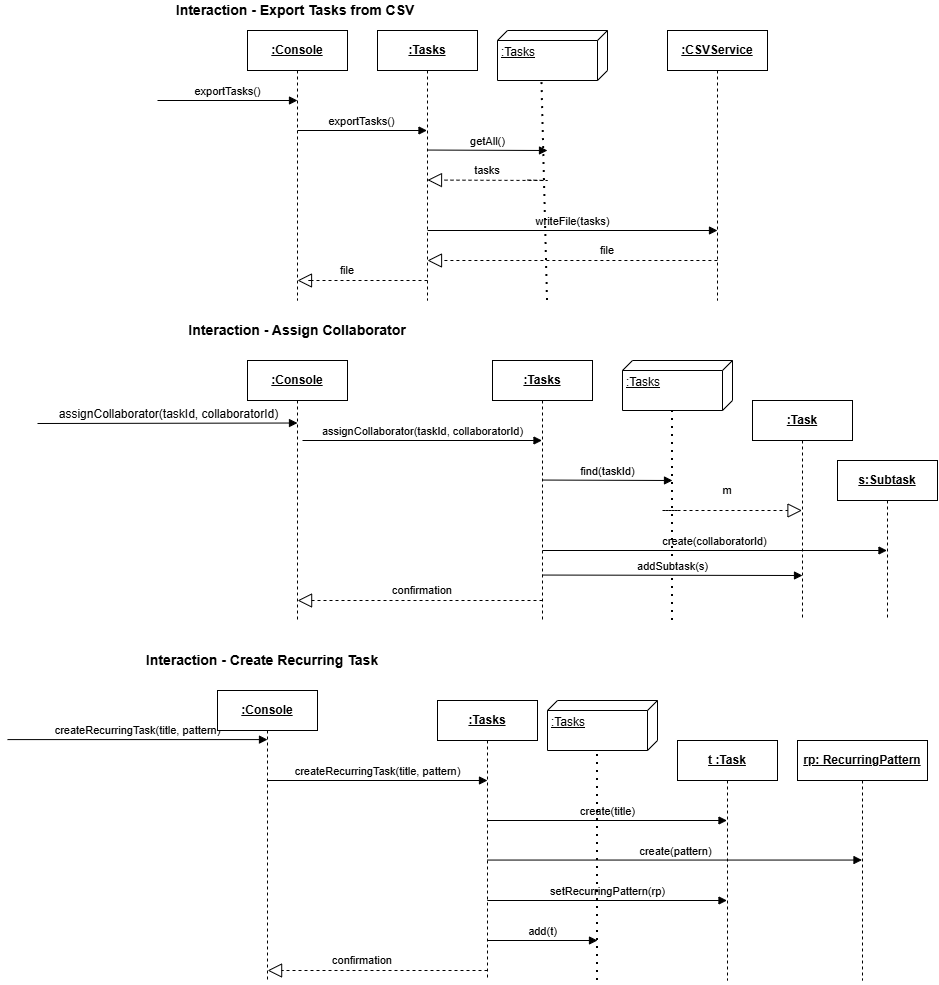

The diagram above was exported from draw.io. Its source (the exported page's mxGraphModel, read from the mxfile embedded in the PNG):
<mxGraphModel dx="2434" dy="-1374" grid="1" gridSize="10" guides="1" tooltips="1" connect="1" arrows="1" fold="1" page="1" pageScale="1" pageWidth="850" pageHeight="1100" math="0" shadow="0">
  <root>
    <mxCell id="MtAZ-mP2DsmvzogGqI9_-0" />
    <mxCell id="MtAZ-mP2DsmvzogGqI9_-1" parent="MtAZ-mP2DsmvzogGqI9_-0" />
    <mxCell id="MtAZ-mP2DsmvzogGqI9_-2" edge="1" parent="MtAZ-mP2DsmvzogGqI9_-1" style="html=1;verticalAlign=bottom;endArrow=block;curved=0;rounded=0;" value="createRecurringTask(title, pattern)">
      <mxGeometry relative="1" width="80" as="geometry">
        <mxPoint x="-110" y="2989.09" as="sourcePoint" />
        <mxPoint x="150" y="2989.09" as="targetPoint" />
      </mxGeometry>
    </mxCell>
    <mxCell id="MtAZ-mP2DsmvzogGqI9_-3" edge="1" parent="MtAZ-mP2DsmvzogGqI9_-1" style="html=1;verticalAlign=bottom;endArrow=block;curved=0;rounded=0;" value="add(t)">
      <mxGeometry relative="1" width="80" as="geometry">
        <mxPoint x="369.59090909090946" y="3189.9999999999995" as="sourcePoint" />
        <mxPoint x="480" y="3190" as="targetPoint" />
      </mxGeometry>
    </mxCell>
    <mxCell id="MtAZ-mP2DsmvzogGqI9_-45" parent="MtAZ-mP2DsmvzogGqI9_-1" style="shape=umlLifeline;perimeter=lifelinePerimeter;whiteSpace=wrap;html=1;container=1;dropTarget=0;collapsible=0;recursiveResize=0;outlineConnect=0;portConstraint=eastwest;newEdgeStyle={&quot;curved&quot;:0,&quot;rounded&quot;:0};" value="&lt;b&gt;&lt;u&gt;:Console&lt;/u&gt;&lt;/b&gt;" vertex="1">
      <mxGeometry height="270" width="100" x="130" y="2280" as="geometry" />
    </mxCell>
    <mxCell id="MtAZ-mP2DsmvzogGqI9_-46" edge="1" parent="MtAZ-mP2DsmvzogGqI9_-1" style="html=1;verticalAlign=bottom;endArrow=block;curved=0;rounded=0;" value="exportTasks()">
      <mxGeometry relative="1" width="80" as="geometry">
        <mxPoint x="180" y="2380" as="sourcePoint" />
        <mxPoint x="309.5" y="2380" as="targetPoint" />
      </mxGeometry>
    </mxCell>
    <mxCell id="MtAZ-mP2DsmvzogGqI9_-47" parent="MtAZ-mP2DsmvzogGqI9_-1" style="shape=umlLifeline;perimeter=lifelinePerimeter;whiteSpace=wrap;html=1;container=1;dropTarget=0;collapsible=0;recursiveResize=0;outlineConnect=0;portConstraint=eastwest;newEdgeStyle={&quot;curved&quot;:0,&quot;rounded&quot;:0};" value="&lt;b&gt;&lt;u&gt;:Tasks&lt;/u&gt;&lt;/b&gt;" vertex="1">
      <mxGeometry height="270" width="100" x="260" y="2280" as="geometry" />
    </mxCell>
    <mxCell id="MtAZ-mP2DsmvzogGqI9_-48" edge="1" parent="MtAZ-mP2DsmvzogGqI9_-1" style="html=1;verticalAlign=bottom;endArrow=block;curved=0;rounded=0;" value="getAll()">
      <mxGeometry relative="1" width="80" as="geometry">
        <mxPoint x="310.09090909090946" y="2399.55" as="sourcePoint" />
        <mxPoint x="430" y="2400" as="targetPoint" />
      </mxGeometry>
    </mxCell>
    <mxCell id="MtAZ-mP2DsmvzogGqI9_-49" parent="MtAZ-mP2DsmvzogGqI9_-1" style="verticalAlign=top;align=left;spacingTop=8;spacingLeft=2;spacingRight=12;shape=cube;size=10;direction=south;fontStyle=4;html=1;whiteSpace=wrap;" value=":Tasks" vertex="1">
      <mxGeometry height="50" width="110" x="380" y="2280" as="geometry" />
    </mxCell>
    <mxCell id="MtAZ-mP2DsmvzogGqI9_-50" edge="1" parent="MtAZ-mP2DsmvzogGqI9_-1" style="html=1;verticalAlign=bottom;endArrow=block;curved=0;rounded=0;" value="exportTasks()">
      <mxGeometry relative="1" width="80" as="geometry">
        <mxPoint as="offset" />
        <mxPoint x="40" y="2350" as="sourcePoint" />
        <mxPoint x="180" y="2350" as="targetPoint" />
      </mxGeometry>
    </mxCell>
    <mxCell id="MtAZ-mP2DsmvzogGqI9_-51" parent="MtAZ-mP2DsmvzogGqI9_-1" style="shape=umlLifeline;perimeter=lifelinePerimeter;whiteSpace=wrap;html=1;container=1;dropTarget=0;collapsible=0;recursiveResize=0;outlineConnect=0;portConstraint=eastwest;newEdgeStyle={&quot;curved&quot;:0,&quot;rounded&quot;:0};" value="&lt;b&gt;&lt;u&gt;:CSVService&lt;/u&gt;&lt;/b&gt;" vertex="1">
      <mxGeometry height="270" width="100" x="550" y="2280" as="geometry" />
    </mxCell>
    <mxCell id="MtAZ-mP2DsmvzogGqI9_-52" parent="MtAZ-mP2DsmvzogGqI9_-1" style="text;html=1;whiteSpace=wrap;strokeColor=none;fillColor=none;align=center;verticalAlign=middle;rounded=0;" value="&lt;span style=&quot;font-size: 11px; text-wrap-mode: nowrap; background-color: rgb(255, 255, 255);&quot;&gt;tasks&lt;/span&gt;" vertex="1">
      <mxGeometry height="20" width="160" x="290" y="2410" as="geometry" />
    </mxCell>
    <mxCell id="MtAZ-mP2DsmvzogGqI9_-53" edge="1" parent="MtAZ-mP2DsmvzogGqI9_-1" style="html=1;verticalAlign=bottom;endArrow=block;curved=0;rounded=0;" value="writeFile(tasks)">
      <mxGeometry relative="1" width="80" as="geometry">
        <mxPoint x="310.09090909090946" y="2480" as="sourcePoint" />
        <mxPoint x="600" y="2480" as="targetPoint" />
      </mxGeometry>
    </mxCell>
    <mxCell id="MtAZ-mP2DsmvzogGqI9_-54" edge="1" parent="MtAZ-mP2DsmvzogGqI9_-1" style="endArrow=none;dashed=1;html=1;dashPattern=1 3;strokeWidth=2;rounded=0;entryX=1.009;entryY=0.596;entryDx=0;entryDy=0;entryPerimeter=0;" target="MtAZ-mP2DsmvzogGqI9_-49" value="">
      <mxGeometry height="50" relative="1" width="50" as="geometry">
        <mxPoint x="430" y="2550" as="sourcePoint" />
        <mxPoint x="490" y="2610" as="targetPoint" />
      </mxGeometry>
    </mxCell>
    <mxCell id="MtAZ-mP2DsmvzogGqI9_-55" edge="1" parent="MtAZ-mP2DsmvzogGqI9_-1" style="endArrow=block;dashed=1;endFill=0;endSize=12;html=1;rounded=0;" value="">
      <mxGeometry relative="1" width="160" as="geometry">
        <Array as="points">
          <mxPoint x="285.61" y="2530" />
          <mxPoint x="190.41" y="2530" />
        </Array>
        <mxPoint x="310" y="2530" as="sourcePoint" />
        <mxPoint x="180.00090909090946" y="2530" as="targetPoint" />
      </mxGeometry>
    </mxCell>
    <mxCell id="MtAZ-mP2DsmvzogGqI9_-56" parent="MtAZ-mP2DsmvzogGqI9_-1" style="text;html=1;whiteSpace=wrap;strokeColor=none;fillColor=none;align=center;verticalAlign=middle;rounded=0;" value="&lt;span style=&quot;font-size: 11px; text-wrap-mode: nowrap; background-color: rgb(255, 255, 255);&quot;&gt;file&lt;/span&gt;" vertex="1">
      <mxGeometry height="20" width="160" x="150" y="2510" as="geometry" />
    </mxCell>
    <mxCell id="MtAZ-mP2DsmvzogGqI9_-57" parent="MtAZ-mP2DsmvzogGqI9_-1" style="text;html=1;whiteSpace=wrap;strokeColor=none;fillColor=none;align=center;verticalAlign=middle;rounded=0;" value="&lt;font style=&quot;&quot;&gt;&lt;span style=&quot;font-size: 14px;&quot;&gt;&lt;b&gt;Interaction - Export Tasks from CSV&amp;nbsp;&lt;/b&gt;&lt;/span&gt;&lt;/font&gt;" vertex="1">
      <mxGeometry height="20" width="290" x="35" y="2250" as="geometry" />
    </mxCell>
    <mxCell id="MtAZ-mP2DsmvzogGqI9_-58" edge="1" parent="MtAZ-mP2DsmvzogGqI9_-1" style="endArrow=block;dashed=1;endFill=0;endSize=12;html=1;rounded=0;" value="">
      <mxGeometry relative="1" width="160" as="geometry">
        <Array as="points">
          <mxPoint x="430" y="2430" />
        </Array>
        <mxPoint x="410" y="2429.55" as="sourcePoint" />
        <mxPoint x="310" y="2429.55" as="targetPoint" />
      </mxGeometry>
    </mxCell>
    <mxCell id="MtAZ-mP2DsmvzogGqI9_-59" edge="1" parent="MtAZ-mP2DsmvzogGqI9_-1" style="endArrow=block;dashed=1;endFill=0;endSize=12;html=1;rounded=0;" value="">
      <mxGeometry relative="1" width="160" as="geometry">
        <Array as="points">
          <mxPoint x="530.41" y="2510" />
          <mxPoint x="400.41" y="2510" />
          <mxPoint x="350.41" y="2510" />
        </Array>
        <mxPoint x="599.91" y="2510" as="sourcePoint" />
        <mxPoint x="310.0009090909095" y="2510" as="targetPoint" />
      </mxGeometry>
    </mxCell>
    <mxCell id="MtAZ-mP2DsmvzogGqI9_-60" parent="MtAZ-mP2DsmvzogGqI9_-1" style="text;html=1;whiteSpace=wrap;strokeColor=none;fillColor=none;align=center;verticalAlign=middle;rounded=0;" value="&lt;span style=&quot;font-size: 11px; text-wrap-mode: nowrap; background-color: rgb(255, 255, 255);&quot;&gt;file&lt;/span&gt;" vertex="1">
      <mxGeometry height="20" width="160" x="410" y="2490" as="geometry" />
    </mxCell>
    <mxCell id="MtAZ-mP2DsmvzogGqI9_-61" parent="MtAZ-mP2DsmvzogGqI9_-1" style="shape=umlLifeline;perimeter=lifelinePerimeter;whiteSpace=wrap;html=1;container=1;dropTarget=0;collapsible=0;recursiveResize=0;outlineConnect=0;portConstraint=eastwest;newEdgeStyle={&quot;curved&quot;:0,&quot;rounded&quot;:0};" value="&lt;b&gt;&lt;u&gt;:Console&lt;/u&gt;&lt;/b&gt;" vertex="1">
      <mxGeometry height="260" width="100" x="130" y="2610" as="geometry" />
    </mxCell>
    <mxCell id="MtAZ-mP2DsmvzogGqI9_-62" parent="MtAZ-mP2DsmvzogGqI9_-1" style="shape=umlLifeline;perimeter=lifelinePerimeter;whiteSpace=wrap;html=1;container=1;dropTarget=0;collapsible=0;recursiveResize=0;outlineConnect=0;portConstraint=eastwest;newEdgeStyle={&quot;curved&quot;:0,&quot;rounded&quot;:0};" value="&lt;b&gt;&lt;u&gt;:Tasks&lt;/u&gt;&lt;/b&gt;" vertex="1">
      <mxGeometry height="260" width="100" x="375" y="2610" as="geometry" />
    </mxCell>
    <mxCell id="MtAZ-mP2DsmvzogGqI9_-63" edge="1" parent="MtAZ-mP2DsmvzogGqI9_-1" style="html=1;verticalAlign=bottom;endArrow=block;curved=0;rounded=0;" value="find(taskId)">
      <mxGeometry relative="1" width="80" as="geometry">
        <mxPoint x="425.09090909090946" y="2729.55" as="sourcePoint" />
        <mxPoint x="555" y="2730" as="targetPoint" />
      </mxGeometry>
    </mxCell>
    <mxCell id="MtAZ-mP2DsmvzogGqI9_-64" parent="MtAZ-mP2DsmvzogGqI9_-1" style="verticalAlign=top;align=left;spacingTop=8;spacingLeft=2;spacingRight=12;shape=cube;size=10;direction=south;fontStyle=4;html=1;whiteSpace=wrap;" value=":Tasks" vertex="1">
      <mxGeometry height="50" width="110" x="505" y="2610" as="geometry" />
    </mxCell>
    <mxCell id="MtAZ-mP2DsmvzogGqI9_-65" parent="MtAZ-mP2DsmvzogGqI9_-1" style="text;html=1;whiteSpace=wrap;strokeColor=none;fillColor=none;align=center;verticalAlign=middle;rounded=0;" value="&lt;span style=&quot;font-size: 11px; text-wrap-mode: nowrap; background-color: rgb(255, 255, 255);&quot;&gt;m&lt;/span&gt;" vertex="1">
      <mxGeometry height="20" width="160" x="530" y="2730" as="geometry" />
    </mxCell>
    <mxCell id="MtAZ-mP2DsmvzogGqI9_-66" edge="1" parent="MtAZ-mP2DsmvzogGqI9_-1" style="html=1;verticalAlign=bottom;endArrow=block;curved=0;rounded=0;" target="MtAZ-mP2DsmvzogGqI9_-75" value="create(collaboratorId)">
      <mxGeometry relative="1" width="80" as="geometry">
        <mxPoint x="425.0009090909095" y="2800" as="sourcePoint" />
        <mxPoint x="803.91" y="2800" as="targetPoint" />
      </mxGeometry>
    </mxCell>
    <mxCell id="MtAZ-mP2DsmvzogGqI9_-67" parent="MtAZ-mP2DsmvzogGqI9_-1" style="text;html=1;whiteSpace=wrap;strokeColor=none;fillColor=none;align=center;verticalAlign=middle;rounded=0;" value="&lt;span style=&quot;font-size: 14px;&quot;&gt;&lt;b&gt;Interaction - Assign Collaborator&lt;/b&gt;&lt;/span&gt;" vertex="1">
      <mxGeometry height="20" width="290" x="35" y="2570" as="geometry" />
    </mxCell>
    <mxCell id="MtAZ-mP2DsmvzogGqI9_-68" edge="1" parent="MtAZ-mP2DsmvzogGqI9_-1" style="endArrow=block;dashed=1;endFill=0;endSize=12;html=1;rounded=0;" target="MtAZ-mP2DsmvzogGqI9_-74" value="">
      <mxGeometry relative="1" width="160" as="geometry">
        <Array as="points">
          <mxPoint x="545" y="2760" />
        </Array>
        <mxPoint x="560" y="2760" as="sourcePoint" />
        <mxPoint x="425" y="2759.55" as="targetPoint" />
      </mxGeometry>
    </mxCell>
    <mxCell id="MtAZ-mP2DsmvzogGqI9_-69" edge="1" parent="MtAZ-mP2DsmvzogGqI9_-1" style="endArrow=block;dashed=1;endFill=0;endSize=12;html=1;rounded=0;" value="">
      <mxGeometry relative="1" width="160" as="geometry">
        <mxPoint x="425" y="2850" as="sourcePoint" />
        <mxPoint x="180.09090909090946" y="2850" as="targetPoint" />
      </mxGeometry>
    </mxCell>
    <mxCell id="MtAZ-mP2DsmvzogGqI9_-70" edge="1" parent="MtAZ-mP2DsmvzogGqI9_-1" style="html=1;verticalAlign=bottom;endArrow=block;curved=0;rounded=0;entryX=0.45;entryY=0.259;entryDx=0;entryDy=0;entryPerimeter=0;" value="&lt;font style=&quot;font-size: 12px;&quot;&gt;assignCollaborator(taskId, collaboratorId)&lt;/font&gt;">
      <mxGeometry relative="1" width="80" x="0.0043" as="geometry">
        <mxPoint as="offset" />
        <mxPoint x="-80" y="2673" as="sourcePoint" />
        <mxPoint x="180" y="2672.52" as="targetPoint" />
      </mxGeometry>
    </mxCell>
    <mxCell id="MtAZ-mP2DsmvzogGqI9_-71" edge="1" parent="MtAZ-mP2DsmvzogGqI9_-1" style="html=1;verticalAlign=bottom;endArrow=block;rounded=0;" target="MtAZ-mP2DsmvzogGqI9_-62" value="assignCollaborator(taskId, collaboratorId)">
      <mxGeometry relative="1" width="80" as="geometry">
        <mxPoint as="offset" />
        <mxPoint x="185" y="2690" as="sourcePoint" />
        <mxPoint x="405" y="2690" as="targetPoint" />
      </mxGeometry>
    </mxCell>
    <mxCell id="MtAZ-mP2DsmvzogGqI9_-72" parent="MtAZ-mP2DsmvzogGqI9_-1" style="text;html=1;whiteSpace=wrap;strokeColor=none;fillColor=none;align=center;verticalAlign=middle;rounded=0;" value="&lt;span style=&quot;font-size: 11px; text-wrap-mode: nowrap; background-color: rgb(255, 255, 255);&quot;&gt;confirmation&lt;/span&gt;" vertex="1">
      <mxGeometry height="20" width="160" x="225" y="2830" as="geometry" />
    </mxCell>
    <mxCell id="MtAZ-mP2DsmvzogGqI9_-73" edge="1" parent="MtAZ-mP2DsmvzogGqI9_-1" style="endArrow=none;dashed=1;html=1;dashPattern=1 3;strokeWidth=2;rounded=0;entryX=0;entryY=0;entryDx=50;entryDy=60;entryPerimeter=0;" target="MtAZ-mP2DsmvzogGqI9_-64" value="">
      <mxGeometry height="50" relative="1" width="50" as="geometry">
        <mxPoint x="555" y="2870" as="sourcePoint" />
        <mxPoint x="245" y="2910" as="targetPoint" />
      </mxGeometry>
    </mxCell>
    <mxCell id="MtAZ-mP2DsmvzogGqI9_-74" parent="MtAZ-mP2DsmvzogGqI9_-1" style="shape=umlLifeline;perimeter=lifelinePerimeter;whiteSpace=wrap;html=1;container=1;dropTarget=0;collapsible=0;recursiveResize=0;outlineConnect=0;portConstraint=eastwest;newEdgeStyle={&quot;curved&quot;:0,&quot;rounded&quot;:0};" value="&lt;b&gt;&lt;u&gt;:Task&lt;/u&gt;&lt;/b&gt;" vertex="1">
      <mxGeometry height="220" width="100" x="635" y="2650" as="geometry" />
    </mxCell>
    <mxCell id="MtAZ-mP2DsmvzogGqI9_-75" parent="MtAZ-mP2DsmvzogGqI9_-1" style="shape=umlLifeline;perimeter=lifelinePerimeter;whiteSpace=wrap;html=1;container=1;dropTarget=0;collapsible=0;recursiveResize=0;outlineConnect=0;portConstraint=eastwest;newEdgeStyle={&quot;curved&quot;:0,&quot;rounded&quot;:0};" value="&lt;b&gt;&lt;u&gt;s:Subtask&lt;/u&gt;&lt;/b&gt;" vertex="1">
      <mxGeometry height="160" width="100" x="720" y="2710" as="geometry" />
    </mxCell>
    <mxCell id="MtAZ-mP2DsmvzogGqI9_-76" edge="1" parent="MtAZ-mP2DsmvzogGqI9_-1" style="html=1;verticalAlign=bottom;endArrow=block;curved=0;rounded=0;" value="addSubtask(s)">
      <mxGeometry relative="1" width="80" as="geometry">
        <mxPoint x="425.0009090909095" y="2824.55" as="sourcePoint" />
        <mxPoint x="685" y="2825" as="targetPoint" />
      </mxGeometry>
    </mxCell>
    <mxCell id="MtAZ-mP2DsmvzogGqI9_-77" parent="MtAZ-mP2DsmvzogGqI9_-1" style="shape=umlLifeline;perimeter=lifelinePerimeter;whiteSpace=wrap;html=1;container=1;dropTarget=0;collapsible=0;recursiveResize=0;outlineConnect=0;portConstraint=eastwest;newEdgeStyle={&quot;curved&quot;:0,&quot;rounded&quot;:0};" value="&lt;b&gt;&lt;u&gt;:Console&lt;/u&gt;&lt;/b&gt;" vertex="1">
      <mxGeometry height="290" width="100" x="100" y="2940" as="geometry" />
    </mxCell>
    <mxCell id="MtAZ-mP2DsmvzogGqI9_-78" parent="MtAZ-mP2DsmvzogGqI9_-1" style="shape=umlLifeline;perimeter=lifelinePerimeter;whiteSpace=wrap;html=1;container=1;dropTarget=0;collapsible=0;recursiveResize=0;outlineConnect=0;portConstraint=eastwest;newEdgeStyle={&quot;curved&quot;:0,&quot;rounded&quot;:0};" value="&lt;b&gt;&lt;u&gt;:Tasks&lt;/u&gt;&lt;/b&gt;" vertex="1">
      <mxGeometry height="280" width="100" x="320" y="2950" as="geometry" />
    </mxCell>
    <mxCell id="MtAZ-mP2DsmvzogGqI9_-79" edge="1" parent="MtAZ-mP2DsmvzogGqI9_-1" style="html=1;verticalAlign=bottom;endArrow=block;curved=0;rounded=0;" target="MtAZ-mP2DsmvzogGqI9_-88" value="create(title)">
      <mxGeometry relative="1" width="80" as="geometry">
        <mxPoint x="370.09090909090946" y="3070" as="sourcePoint" />
        <mxPoint x="500" y="3070" as="targetPoint" />
      </mxGeometry>
    </mxCell>
    <mxCell id="MtAZ-mP2DsmvzogGqI9_-80" edge="1" parent="MtAZ-mP2DsmvzogGqI9_-1" style="html=1;verticalAlign=bottom;endArrow=block;curved=0;rounded=0;" target="MtAZ-mP2DsmvzogGqI9_-89" value="create(pattern)">
      <mxGeometry relative="1" width="80" as="geometry">
        <mxPoint x="370.0009090909095" y="3109.55" as="sourcePoint" />
        <mxPoint x="624.41" y="3109.55" as="targetPoint" />
      </mxGeometry>
    </mxCell>
    <mxCell id="MtAZ-mP2DsmvzogGqI9_-81" parent="MtAZ-mP2DsmvzogGqI9_-1" style="text;html=1;whiteSpace=wrap;strokeColor=none;fillColor=none;align=center;verticalAlign=middle;rounded=0;" value="&lt;span style=&quot;font-size: 14px;&quot;&gt;&lt;b&gt;Interaction - Create Recurring Task&lt;/b&gt;&lt;/span&gt;" vertex="1">
      <mxGeometry height="20" width="290" y="2900" as="geometry" />
    </mxCell>
    <mxCell id="MtAZ-mP2DsmvzogGqI9_-82" edge="1" parent="MtAZ-mP2DsmvzogGqI9_-1" style="endArrow=block;dashed=1;endFill=0;endSize=12;html=1;rounded=0;" value="">
      <mxGeometry relative="1" width="160" as="geometry">
        <mxPoint x="370" y="3220" as="sourcePoint" />
        <mxPoint x="150.09090909090946" y="3220" as="targetPoint" />
      </mxGeometry>
    </mxCell>
    <mxCell id="MtAZ-mP2DsmvzogGqI9_-83" parent="MtAZ-mP2DsmvzogGqI9_-1" style="text;html=1;whiteSpace=wrap;strokeColor=none;fillColor=none;align=center;verticalAlign=middle;rounded=0;" value="&lt;span style=&quot;font-size: 11px; text-wrap-mode: nowrap; background-color: rgb(255, 255, 255);&quot;&gt;confirmation&lt;/span&gt;" vertex="1">
      <mxGeometry height="20" width="160" x="165" y="3200" as="geometry" />
    </mxCell>
    <mxCell id="MtAZ-mP2DsmvzogGqI9_-84" edge="1" parent="MtAZ-mP2DsmvzogGqI9_-1" style="html=1;verticalAlign=bottom;endArrow=block;curved=0;rounded=0;" target="MtAZ-mP2DsmvzogGqI9_-88" value="setRecurringPattern(rp)">
      <mxGeometry relative="1" width="80" as="geometry">
        <mxPoint x="369.79090909090945" y="3149.9999999999995" as="sourcePoint" />
        <mxPoint x="760.2" y="3150" as="targetPoint" />
      </mxGeometry>
    </mxCell>
    <mxCell id="MtAZ-mP2DsmvzogGqI9_-85" edge="1" parent="MtAZ-mP2DsmvzogGqI9_-1" style="html=1;verticalAlign=bottom;endArrow=block;curved=0;rounded=0;" value="createRecurringTask(title, pattern)">
      <mxGeometry relative="1" width="80" as="geometry">
        <mxPoint x="150.00090909090946" y="3030" as="sourcePoint" />
        <mxPoint x="370" y="3030" as="targetPoint" />
      </mxGeometry>
    </mxCell>
    <mxCell id="MtAZ-mP2DsmvzogGqI9_-86" parent="MtAZ-mP2DsmvzogGqI9_-1" style="verticalAlign=top;align=left;spacingTop=8;spacingLeft=2;spacingRight=12;shape=cube;size=10;direction=south;fontStyle=4;html=1;whiteSpace=wrap;" value=":Tasks" vertex="1">
      <mxGeometry height="50" width="110" x="430" y="2950" as="geometry" />
    </mxCell>
    <mxCell id="MtAZ-mP2DsmvzogGqI9_-87" edge="1" parent="MtAZ-mP2DsmvzogGqI9_-1" style="endArrow=none;dashed=1;html=1;dashPattern=1 3;strokeWidth=2;rounded=0;entryX=0;entryY=0;entryDx=50;entryDy=60;entryPerimeter=0;" target="MtAZ-mP2DsmvzogGqI9_-86" value="">
      <mxGeometry height="50" relative="1" width="50" as="geometry">
        <mxPoint x="480" y="3230" as="sourcePoint" />
        <mxPoint x="-517" y="3312" as="targetPoint" />
      </mxGeometry>
    </mxCell>
    <mxCell id="MtAZ-mP2DsmvzogGqI9_-88" parent="MtAZ-mP2DsmvzogGqI9_-1" style="shape=umlLifeline;perimeter=lifelinePerimeter;whiteSpace=wrap;html=1;container=1;dropTarget=0;collapsible=0;recursiveResize=0;outlineConnect=0;portConstraint=eastwest;newEdgeStyle={&quot;curved&quot;:0,&quot;rounded&quot;:0};" value="&lt;b&gt;&lt;u&gt;t :Task&lt;/u&gt;&lt;/b&gt;" vertex="1">
      <mxGeometry height="240" width="100" x="560" y="2990" as="geometry" />
    </mxCell>
    <mxCell id="MtAZ-mP2DsmvzogGqI9_-89" parent="MtAZ-mP2DsmvzogGqI9_-1" style="shape=umlLifeline;perimeter=lifelinePerimeter;whiteSpace=wrap;html=1;container=1;dropTarget=0;collapsible=0;recursiveResize=0;outlineConnect=0;portConstraint=eastwest;newEdgeStyle={&quot;curved&quot;:0,&quot;rounded&quot;:0};" value="&lt;b&gt;&lt;u&gt;rp: RecurringPattern&lt;/u&gt;&lt;/b&gt;" vertex="1">
      <mxGeometry height="240" width="130" x="680" y="2990" as="geometry" />
    </mxCell>
  </root>
</mxGraphModel>